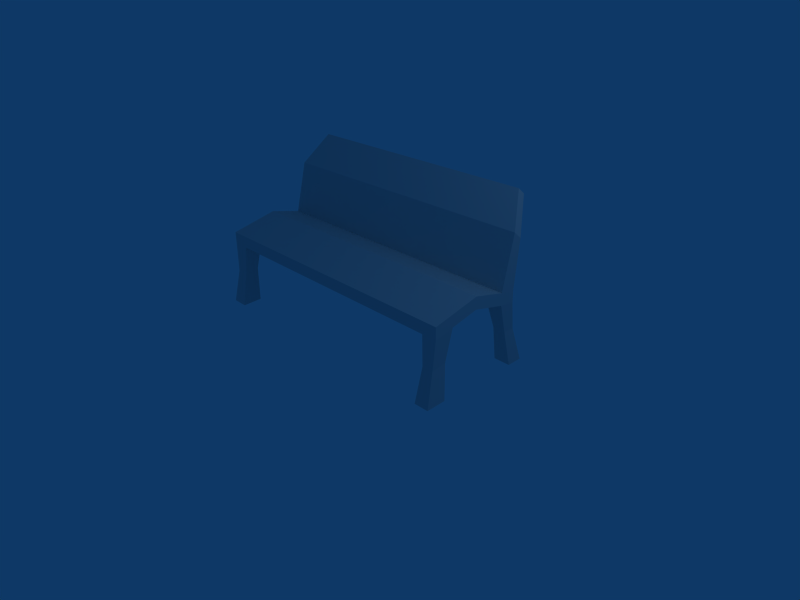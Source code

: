 # Source: park-bench.blend  (saved by Blender 2.48.1; exported with 4.5.12 LTS)
import bpy
from mathutils import Matrix  # noqa: F401  (used for matrix-valued properties, if any)

bpy.ops.wm.read_factory_settings(use_empty=True)
scene = bpy.context.scene
scene.name = 'Scene'

# ---- collections
col_collection_1 = bpy.data.collections.new('Collection 1'); scene.collection.children.link(col_collection_1)

# ---- materials (node trees are filled in below, after node groups)
mat_material = bpy.data.materials.new('Material')
mat_material.alpha_threshold = 0.0
mat_material.roughness = 0.5
mat_material.line_color = (0.0, 0.0, 0.0, 1.0)

# ---- material node trees

# ---- world
world_world = bpy.data.worlds.new('World'); scene.world = world_world
world_world.color = (0.05656, 0.2208, 0.4)
world_world.use_sun_shadow = False
world_world.sun_shadow_jitter_overblur = 0.0
world_world.cycles.sampling_method = 'MANUAL'
world_world.cycles.sample_map_resolution = 256

# ---- cameras
cam_camera = bpy.data.cameras.new('Camera')
cam_camera.passepartout_alpha = 0.2
cam_camera.clip_end = 100.0
cam_camera.lens = 35.0
cam_camera.ortho_scale = 7.314
cam_camera.show_passepartout = False
cam_camera.show_safe_areas = True
cam_camera.dof.focus_distance = 0.0
cam_camera.dof.aperture_fstop = 128.0

# ---- lights
light_spot = bpy.data.lights.new('Spot', 'POINT')
light_spot.transmission_factor = 0.0
light_spot.cutoff_distance = 30.0
light_spot.energy = 100.0
light_spot.shadow_buffer_clip_start = 1.001
light_spot.shadow_soft_size = 1.0
light_spot.shadow_maximum_resolution = 0.006
light_spot.use_absolute_resolution = True
light_spot.cycles.use_multiple_importance_sampling = False

# ---- meshes
me_cube = bpy.data.meshes.new('Cube')
me_cube.from_pydata([(-4.26, -0.8902, 0.5102), (-4.26, -0.8907, 0.6857), (-4.262, 0.4921, 0.6895), (-4.262, 0.4926, 0.5141), (-0.08674, -0.8888, 0.5102), (-0.08674, -0.8893, 0.6857), (-0.08812, 0.4935, 0.6895), (-0.08812, 0.4939, 0.5141), (-4.261, -0.1992, 0.664), (-4.261, -0.1997, 0.8394), (-0.08743, -0.1979, 0.664), (-0.08743, -0.1983, 0.8394), (-4.262, 0.2712, 0.5471), (-4.262, 0.2707, 0.7225), (-0.08797, 0.2725, 0.5471), (-0.08797, 0.2721, 0.7225), (-0.08816, 0.4595, 1.469), (-4.262, 0.4583, 1.47), (-0.08831, 0.5765, 1.366), (-4.262, 0.5753, 1.367), (-4.033, 0.8862, 1.804), (-0.3172, 0.8873, 1.803), (-4.033, 0.779, 1.898), (-0.3171, 0.7801, 1.897), (-4.261, -0.6069, 0.5733), (-4.261, -0.6074, 0.7487), (-0.08702, -0.6055, 0.5733), (-0.08702, -0.606, 0.7487), (-0.3073, -0.8889, 0.5102), (-0.2875, -0.6056, 0.5733), (-4.015, -0.8901, 0.5102), (-4.015, -0.6068, 0.5733), (-4.261, -0.7269, -0.3933), (-4.015, -0.7268, -0.3933), (-4.015, -1.017, -0.4031), (-4.26, -1.017, -0.403), (-0.2875, -0.7256, -0.3936), (-0.08706, -0.7255, -0.3936), (-0.08678, -1.016, -0.4033), (-0.3073, -1.016, -0.4033), (-0.3203, 0.4939, 0.5141), (-0.3311, 0.2725, 0.5471), (-4.017, 0.4926, 0.5141), (-4.021, 0.2712, 0.5471), (-4.262, 0.7166, -0.3967), (-4.017, 0.7167, -0.3967), (-4.021, 0.4929, -0.4004), (-4.261, 0.4928, -0.4004), (-0.3202, 0.7179, -0.3965), (-0.08809, 0.718, -0.3964), (-0.08793, 0.4942, -0.4002), (-0.3311, 0.4941, -0.4002), (-0.1134, -0.6973, 0.1189), (-0.2636, -0.6973, 0.1189), (-0.1132, -0.9118, 0.09025), (-0.2784, -0.9119, 0.09025), (-0.1181, 0.5666, 0.1064), (-0.2916, 0.5666, 0.1064), (-0.118, 0.4004, 0.1187), (-0.2997, 0.4003, 0.1187), (-4.047, -0.7018, 0.1044), (-4.228, -0.7019, 0.1044), (-4.047, -0.9136, 0.07675), (-4.228, -0.9136, 0.07675), (-4.055, 0.5724, 0.05181), (-4.224, 0.5723, 0.0518), (-4.058, 0.4188, 0.06163), (-4.224, 0.4187, 0.06163)], [], [(9, 13, 12, 8), (13, 2, 3, 12), (10, 14, 15, 11), (14, 7, 6, 15), (11, 15, 13, 9), (13, 15, 16, 17), (15, 6, 18, 16), (2, 13, 17, 19), (6, 2, 19, 18), (18, 19, 20, 21), (19, 17, 22, 20), (16, 18, 21, 23), (17, 16, 23, 22), (23, 21, 20, 22), (8, 24, 25, 9), (24, 0, 1, 25), (4, 26, 27, 5), (26, 10, 11, 27), (5, 27, 25, 1), (27, 11, 9, 25), (28, 5, 1), (28, 4, 5), (29, 8, 10), (26, 29, 10), (0, 30, 1), (30, 28, 1), (31, 29, 28, 30), (29, 31, 8), (31, 24, 8), (32, 33, 34, 35), (36, 37, 38, 39), (40, 2, 6), (7, 40, 6), (41, 10, 8), (41, 14, 10), (40, 42, 2), (42, 3, 2), (12, 43, 8), (43, 41, 8), (42, 40, 41, 43), (44, 45, 46, 47), (48, 49, 50, 51), (26, 52, 53, 29), (52, 37, 36, 53), (4, 54, 52, 26), (54, 38, 37, 52), (28, 55, 54, 4), (55, 39, 38, 54), (29, 53, 55, 28), (53, 36, 39, 55), (7, 56, 57, 40), (56, 49, 48, 57), (14, 58, 56, 7), (58, 50, 49, 56), (41, 59, 58, 14), (59, 51, 50, 58), (40, 57, 59, 41), (57, 48, 51, 59), (31, 60, 61, 24), (60, 33, 32, 61), (30, 62, 60, 31), (62, 34, 33, 60), (0, 63, 62, 30), (63, 35, 34, 62), (35, 63, 61, 32), (63, 0, 24, 61), (42, 64, 65, 3), (64, 45, 44, 65), (43, 66, 64, 42), (66, 46, 45, 64), (12, 67, 66, 43), (67, 47, 46, 66), (3, 65, 67, 12), (65, 44, 47, 67)])
me_cube.materials.append(mat_material)
me_cube.use_remesh_preserve_volume = False
me_cube.use_remesh_preserve_attributes = False
me_cube.use_mirror_vertex_groups = False
me_cube.update()

# ---- objects
ob_cube = bpy.data.objects.new('Cube', me_cube)
ob_lamp = bpy.data.objects.new('Lamp', light_spot)
ob_camera = bpy.data.objects.new('Camera', cam_camera)

# ---- transforms, parenting, visibility, modifiers, constraints
ob_cube.location = (2.137, 0.0, 0.4199)
ob_cube.lock_rotations_4d = False
ob_cube.empty_display_type = 'ARROWS'
ob_cube.color = (0.0, 0.0, 0.0, 1.0)
ob_cube.lineart.crease_threshold = 0.0
ob_lamp.location = (4.076, 1.005, 5.904)
ob_lamp.rotation_euler = (0.6503, 0.05522, 1.866)
ob_lamp.lock_rotations_4d = False
ob_lamp.empty_display_type = 'ARROWS'
ob_lamp.color = (0.0, 0.0, 0.0, 0.0)
ob_lamp.lineart.crease_threshold = 0.0
ob_camera.location = (7.481, -6.508, 5.344)
ob_camera.rotation_euler = (1.109, 0.01082, 0.8149)
ob_camera.lock_rotations_4d = False
ob_camera.empty_display_type = 'ARROWS'
ob_camera.color = (0.0, 0.0, 0.0, 0.0)
ob_camera.display_type = 'WIRE'
ob_camera.lineart.crease_threshold = 0.0

# ---- collection membership
col_collection_1.objects.link(ob_cube)
col_collection_1.objects.link(ob_lamp)
col_collection_1.objects.link(ob_camera)

# ---- scene / render settings (as saved in the file)
scene.camera = ob_camera
scene.frame_start = 1; scene.frame_end = 250; scene.frame_set(1)
scene.render.engine = 'BLENDER_EEVEE_NEXT'
scene.render.image_settings.file_format = 'JPEG'
scene.render.image_settings.color_mode = 'RGB'
scene.render.image_settings.compression = 90
scene.render.resolution_x = 800
scene.render.resolution_y = 600
scene.render.pixel_aspect_x = 100.0
scene.render.pixel_aspect_y = 100.0
scene.render.fps = 25
scene.render.dither_intensity = 0.0
scene.render.use_compositing = False
scene.render.use_sequencer = False
scene.render.bake_margin = 2
scene.render.bake_bias = 0.0
scene.render.use_stamp_time = False
scene.render.use_stamp_date = False
scene.render.use_stamp_frame = False
scene.render.use_stamp_camera = False
scene.render.use_stamp_scene = False
scene.render.use_stamp_filename = False
scene.render.use_stamp_render_time = False
scene.render.stamp_font_size = 0
scene.cycles.use_denoising = False
scene.cycles.samples = 10
scene.cycles.sampling_pattern = 'TABULATED_SOBOL'
scene.cycles.light_sampling_threshold = 0.0
scene.cycles.use_adaptive_sampling = False
scene.cycles.use_light_tree = False
scene.cycles.blur_glossy = 0.0
scene.cycles.volume_bounces = 1
scene.cycles.pixel_filter_type = 'GAUSSIAN'
scene.cycles.sample_clamp_indirect = 0.0
scene.view_settings.view_transform = 'Raw'
bpy.context.view_layer.update()
